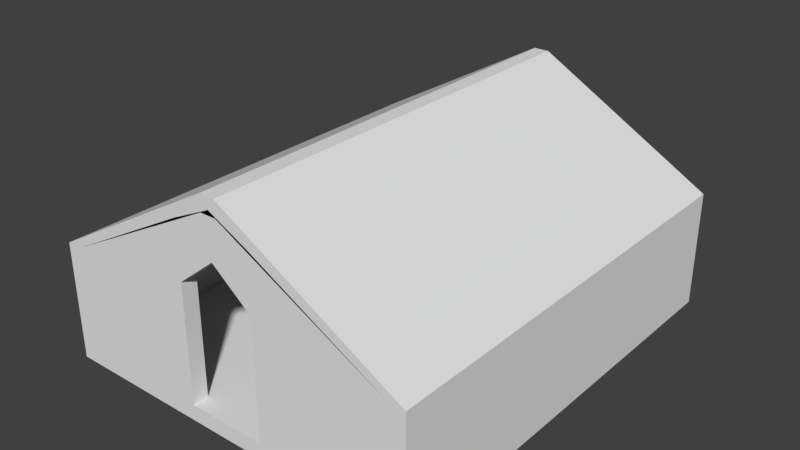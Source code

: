 # Source: Castle_Tunnel_Room_Broken.blend  (saved by Blender 2.78.0; exported with 4.5.12 LTS)
import bpy
from mathutils import Matrix  # noqa: F401  (used for matrix-valued properties, if any)

bpy.ops.wm.read_factory_settings(use_empty=True)
scene = bpy.context.scene
scene.name = 'Scene'

# ---- collections
col_collection_1 = bpy.data.collections.new('Collection 1'); scene.collection.children.link(col_collection_1)

# ---- materials (node trees are filled in below, after node groups)
mat_material = bpy.data.materials.new('Material')
mat_material.alpha_threshold = 0.0
mat_material.use_transparent_shadow = False
mat_material.roughness = 0.5
mat_material.line_color = (0.0, 0.0, 0.0, 1.0)

# ---- material node trees

# ---- world
world_world = bpy.data.worlds.new('World'); scene.world = world_world
world_world.color = (0.05088, 0.05088, 0.05088)
world_world.use_sun_shadow = False
world_world.sun_shadow_jitter_overblur = 0.0
world_world.cycles.sampling_method = 'MANUAL'

# ---- meshes
me_cube = bpy.data.meshes.new('Cube')
me_cube.from_pydata([(6.0, 7.0, -0.25), (6.0, -7.0, -0.25), (-6.0, -7.0, -0.25), (-6.0, 7.0, -0.25), (6.0, 7.0, 0.25), (6.0, -7.0, 0.25), (-6.0, -7.0, 0.25), (-6.0, 7.0, 0.25), (1.431e-06, 7.0, -0.25), (-4.768e-07, -7.0, -0.25), (1.907e-06, 7.0, 0.25), (-2.861e-06, -7.0, 0.25), (1.25, 7.0, -0.25), (1.25, -7.0, -0.25), (1.25, 7.0, 0.25), (1.25, -7.0, 0.25), (-1.25, 7.0, -0.25), (-1.25, -7.0, -0.25), (-1.25, 7.0, 0.25), (-1.25, -7.0, 0.25), (6.0, 6.5, -0.25), (-6.0, 6.5, -0.25), (6.0, 6.5, 0.25), (-6.0, 6.5, 0.25), (-4.768e-07, 6.5, 0.25), (4.768e-07, 6.5, -0.25), (1.25, 6.5, -0.25), (1.25, 6.5, 0.25), (-1.25, 6.5, 0.25), (-1.25, 6.5, -0.25), (6.0, -6.5, -0.25), (6.0, -6.5, 0.25), (-1.669e-06, -6.5, 0.25), (1.25, -6.5, 0.25), (-1.25, -6.5, 0.25), (-6.0, -6.5, -0.25), (-6.0, -6.5, 0.25), (0.0, -6.5, -0.25), (1.25, -6.5, -0.25), (-1.25, -6.5, -0.25), (-5.5, 7.0, -0.25), (-5.5, -7.0, -0.25), (-5.5, 7.0, 0.25), (-5.5, -7.0, 0.25), (-5.5, 6.5, 0.25), (-5.5, 6.5, -0.25), (-5.5, -6.5, 0.25), (-5.5, -6.5, -0.25), (5.5, 7.0, -0.25), (5.5, -7.0, -0.25), (5.5, 7.0, 0.25), (5.5, -7.0, 0.25), (5.5, 6.5, 0.25), (5.5, 6.5, -0.25), (5.5, -6.5, 0.25), (5.5, -6.5, -0.25), (6.0, -6.5, 3.0), (6.0, -7.0, 3.0), (-5.5, 7.0, 3.0), (-6.0, 7.0, 3.0), (-5.5, -7.0, 3.0), (-6.0, -7.0, 3.0), (-6.0, 6.5, 3.0), (5.5, 7.0, 3.0), (1.25, 7.0, 4.0), (5.5, -7.0, 3.0), (1.25, -7.0, 4.0), (1.25, -6.5, 4.0), (-1.25, -6.5, 4.0), (-1.25, -7.0, 4.0), (6.0, 7.0, 3.0), (6.0, 6.5, 3.0), (-6.0, -6.5, 3.0), (1.25, 6.5, 4.0), (-1.25, 7.0, 4.0), (-1.25, 6.5, 4.0), (5.5, 6.5, 3.0), (-5.5, 6.5, 3.0), (5.5, -6.5, 3.0), (-5.5, -6.5, 3.0), (6.0, -6.5, 3.5), (6.0, -7.0, 3.5), (-5.5, 7.0, 3.5), (-6.0, 7.0, 3.5), (-5.5, -7.0, 3.5), (-6.0, -7.0, 3.5), (-6.0, 6.5, 3.5), (5.5, 7.0, 3.5), (1.25, 7.0, 5.797), (5.5, -7.0, 3.5), (1.25, -7.0, 5.797), (1.25, -6.5, 5.797), (-1.25, -6.5, 5.797), (-1.25, -7.0, 5.797), (6.0, 7.0, 3.5), (6.0, 6.5, 3.5), (-6.0, -6.5, 3.5), (1.25, 6.5, 5.797), (-1.25, 7.0, 5.797), (-1.25, 6.5, 5.797), (5.5, 6.5, 3.5), (-5.5, 6.5, 3.5), (5.5, -6.5, 3.5), (-5.5, -6.5, 3.5), (-1.907e-06, -6.5, 5.0), (-3.338e-06, -7.0, 5.0), (2.384e-06, 7.0, 5.0), (-4.768e-07, 6.5, 5.0), (2.384e-06, 7.0, 6.392), (-4.768e-07, 6.5, 6.392), (-1.907e-06, -6.5, 6.415), (-3.338e-06, -7.0, 6.415), (-1.431e-06, -6.5, 5.0), (-2.384e-06, -7.0, 5.0), (1.431e-06, 7.0, 5.0), (-4.768e-07, 6.5, 5.0), (-1.431e-06, -6.5, 6.392), (-2.384e-06, -7.0, 6.392), (1.431e-06, 7.0, 6.415), (-4.768e-07, 6.5, 6.415), (0.25, -6.5, 6.75), (0.25, -7.0, 6.75), (0.25, 7.0, 6.75), (0.25, 6.5, 6.75), (0.25, 6.5, 6.25), (0.25, -6.5, 6.25), (0.25, 7.0, 6.25), (0.25, -7.0, 6.25), (-0.25, 7.0, 6.25), (-0.25, 7.0, 6.75), (-0.25, -7.0, 6.25), (-0.25, -7.0, 6.75), (-0.25, 6.5, 6.75), (-0.25, -6.5, 6.75), (-0.25, 6.5, 6.25), (-0.25, -6.5, 6.25), (-0.25, -6.5, 6.75), (-0.25, -7.0, 6.75), (-0.25, 7.0, 6.75), (-0.25, 6.5, 6.75), (-0.25, 6.5, 6.25), (-0.25, -6.5, 6.25), (-0.25, 7.0, 6.25), (-0.25, -7.0, 6.25), (-6.0, -2.167, -0.25), (-6.0, 2.167, -0.25), (-6.0, -2.167, 0.25), (-6.0, 2.167, 0.25), (1.589e-07, -2.167, -0.25), (3.179e-07, 2.167, -0.25), (1.25, -2.167, -0.25), (1.25, 2.167, -0.25), (-1.25, -2.167, -0.25), (-1.25, 2.167, -0.25), (6.0, 2.167, -0.25), (6.0, -2.167, -0.25), (6.0, 2.167, 0.25), (6.0, -2.167, 0.25), (-8.742e-07, 2.167, 0.25), (-1.272e-06, -2.167, 0.25), (1.25, 2.167, 0.25), (1.25, -2.167, 0.25), (-1.25, 2.167, 0.25), (-1.25, -2.167, 0.25), (-5.5, -2.167, -0.25), (-5.5, 2.167, -0.25), (-5.5, 2.167, 0.25), (-5.5, -2.167, 0.25), (5.5, -2.167, -0.25), (5.5, 2.167, -0.25), (5.5, 2.167, 0.25), (5.5, -2.167, 0.25), (-6.0, -2.167, 0.6968), (-6.0, 1.167, 2.436), (6.0, 2.167, 3.0), (6.0, -2.167, 3.0), (-5.5, 1.167, 2.436), (-5.5, -2.167, 0.6968), (5.5, 2.167, 3.0), (5.5, -2.167, 3.0), (-6.0, -2.167, 3.5), (-6.0, 2.167, 3.5), (6.0, 2.167, 3.5), (6.0, -2.167, 3.5), (-5.5, 2.167, 3.5), (-5.5, -2.167, 3.5), (5.5, 2.167, 3.5), (5.5, -2.167, 3.5), (0.25, 2.167, 6.75), (0.25, -2.167, 6.75), (0.25, 2.167, 6.25), (0.25, -2.167, 6.25), (-0.25, -2.167, 6.75), (-0.25, 2.167, 6.75), (-0.25, 2.167, 6.25), (-0.25, -2.167, 6.25), (-0.25, 2.167, 6.75), (-0.25, -2.167, 6.75), (-0.25, 2.167, 6.25), (-0.25, -2.167, 6.25), (-1.25, 6.5, 0.4375), (-1.25, 7.0, 0.4375), (-5.5, -6.5, 0.3875), (-1.25, -6.5, 0.4375), (-6.0, 7.0, 0.3875), (-5.5, 7.0, 0.3875), (-6.0, -6.5, 0.3875), (-6.0, 6.5, 0.3875), (-5.5, 6.5, 0.3875), (-5.5, -7.0, 0.3875), (-6.0, -7.0, 0.3875), (-1.25, -7.0, 0.4375), (-5.5, -2.167, 0.3875), (-5.5, 2.167, 0.3875), (-6.0, 2.167, 0.3875), (-6.0, -2.167, 0.3875), (-6.0, -0.5, 3.392), (-5.5, -0.5, 3.392), (-6.0, 1.907e-06, 3.5), (-5.5, 9.537e-07, 3.5), (-0.25, 2.146e-06, 6.75), (-0.25, 1.431e-06, 6.25), (-5.667, 1.167, 2.436), (-5.833, 1.167, 2.436), (-5.833, 2.167, 0.3875), (-5.667, 2.167, 0.3875), (-5.667, -2.167, 0.6968), (-5.833, -2.167, 0.6968), (-5.667, -2.167, 0.3875), (-5.833, -2.167, 0.3875), (-5.667, -0.5, 3.392), (-5.833, -0.5, 3.392), (-1.25, 7.0, 1.625), (-1.25, 7.0, 2.812), (-6.0, 7.0, 1.258), (-6.0, 7.0, 2.129), (-5.5, 1.833, 1.07), (-5.5, 1.5, 1.753), (-6.0, 1.833, 1.07), (-6.0, 1.5, 1.753), (-1.25, 6.5, 2.812), (-1.25, 6.5, 1.625), (-5.5, 7.0, 2.129), (-5.5, 7.0, 1.258), (-6.0, 6.5, 2.129), (-6.0, 6.5, 1.258), (-5.5, 6.5, 2.129), (-5.5, 6.5, 1.258), (-5.667, 1.281, 2.178), (-5.667, 1.967, 0.7406), (-5.833, 1.281, 2.178), (-5.833, 1.967, 0.7406), (-5.667, 1.287, 1.649), (-5.667, 1.62, 0.9662), (-5.833, 1.287, 1.649), (-5.833, 1.62, 0.9662), (-5.5, -1.056, 3.273), (-5.5, -1.611, 1.595), (-5.5, -0.7222, 3.5), (-5.5, -1.444, 3.5), (-0.25, -0.7222, 6.25), (-0.25, -1.444, 6.25), (-6.0, -1.611, 1.595), (-6.0, -1.056, 2.494), (-6.0, -1.444, 3.5), (-6.0, -0.7222, 3.5), (-0.25, -1.444, 6.75), (-0.25, -0.7222, 6.75), (-5.833, -0.8351, 2.742), (-5.833, -1.611, 1.595), (-5.667, -0.8351, 2.742), (-5.667, -1.611, 1.595), (-5.833, -0.739, 2.298), (-5.833, -1.921, 1.114), (-5.667, -0.739, 2.298), (-5.667, -1.921, 1.114), (-6.0, 1.907e-06, -0.25), (-6.0, 1.907e-06, 0.25), (2.384e-07, 9.537e-07, -0.25), (1.25, 4.768e-07, -0.25), (-1.25, 1.431e-06, -0.25), (6.0, 0.0, -0.25), (6.0, -3.815e-06, 0.25), (-1.073e-06, -1.431e-06, 0.25), (1.25, -2.861e-06, 0.25), (-1.25, 0.0, 0.25), (-5.5, 1.907e-06, -0.25), (-5.5, 9.537e-07, 0.25), (5.5, 0.0, -0.25), (5.5, -3.338e-06, 0.25), (6.0, -3.815e-06, 3.0), (5.5, -3.338e-06, 3.0), (6.0, -3.815e-06, 3.5), (5.5, -3.338e-06, 3.5), (0.25, -3.815e-06, 6.75), (0.25, -3.338e-06, 6.25), (-0.25, -3.815e-06, 6.75), (-0.25, -3.338e-06, 6.25), (-6.0, 1.907e-06, 0.3875), (-5.5, 9.537e-07, 0.3875), (-5.833, 1.431e-06, 0.5672), (-5.667, 1.192e-06, 0.5672)], [], [(47, 41, 2, 35), (242, 235, 59, 58), (30, 31, 5, 1), (41, 43, 6, 2), (21, 23, 7, 3), (42, 40, 3, 7), (14, 12, 8, 10), (13, 15, 11, 9), (33, 32, 11, 15), (38, 13, 9, 37), (55, 49, 13, 38), (22, 4, 70, 71), (49, 51, 15, 13), (50, 48, 12, 14), (10, 8, 16, 18), (9, 11, 19, 17), (32, 34, 19, 11), (37, 9, 17, 39), (8, 25, 29, 16), (10, 18, 28, 24), (15, 51, 65, 66), (48, 53, 26, 12), (12, 26, 25, 8), (14, 10, 24, 27), (145, 147, 23, 21), (0, 4, 22, 20), (5, 31, 56, 57), (40, 45, 21, 3), (2, 6, 36, 35), (148, 37, 39, 152), (159, 163, 34, 32), (171, 161, 33, 54), (168, 55, 38, 150), (150, 38, 37, 148), (161, 159, 32, 33), (155, 157, 31, 30), (203, 202, 79, 68), (164, 47, 35, 144), (152, 39, 47, 164), (163, 167, 46, 34), (16, 29, 45, 40), (50, 14, 64, 63), (18, 16, 40, 42), (17, 19, 43, 41), (27, 52, 76, 73), (39, 17, 41, 47), (155, 30, 55, 168), (240, 233, 74, 75), (0, 20, 53, 48), (51, 5, 57, 65), (4, 0, 48, 50), (1, 5, 51, 49), (14, 27, 73, 64), (30, 1, 49, 55), (63, 64, 88, 87), (65, 57, 81, 89), (98, 99, 119, 118), (74, 58, 82, 98), (59, 62, 86, 83), (70, 63, 87, 94), (88, 64, 106, 108), (68, 79, 103, 92), (61, 60, 84, 85), (172, 72, 96, 180), (54, 33, 67, 78), (215, 206, 72, 172), (246, 240, 75, 77), (210, 209, 60, 61), (206, 210, 61, 72), (33, 15, 66, 67), (237, 246, 77, 176), (235, 244, 62, 59), (233, 242, 58, 74), (211, 203, 68, 69), (171, 54, 78, 179), (209, 211, 69, 60), (4, 50, 63, 70), (156, 22, 71, 174), (85, 84, 130, 131), (102, 91, 90, 89), (87, 88, 97, 100), (84, 103, 135, 130), (96, 85, 131, 133), (98, 82, 101, 99), (92, 103, 84, 93), (89, 81, 121, 127), (95, 94, 122, 123), (87, 100, 124, 126), (60, 69, 93, 84), (73, 76, 100, 97), (66, 65, 89, 90), (77, 75, 99, 101), (78, 67, 91, 102), (97, 88, 108, 109), (174, 71, 95, 182), (179, 78, 102, 187), (99, 75, 115, 119), (176, 77, 101, 184), (57, 56, 80, 81), (72, 61, 85, 96), (71, 70, 94, 95), (58, 59, 83, 82), (106, 107, 109, 108), (104, 105, 111, 110), (90, 91, 110, 111), (64, 73, 107, 106), (67, 66, 105, 104), (91, 67, 104, 110), (66, 90, 111, 105), (73, 97, 109, 107), (93, 69, 113, 117), (75, 74, 114, 115), (92, 93, 117, 116), (68, 92, 116, 112), (74, 98, 118, 114), (69, 68, 112, 113), (188, 123, 139, 196), (122, 126, 142, 138), (191, 125, 141, 199), (81, 80, 120, 121), (102, 89, 127, 125), (187, 102, 125, 191), (182, 95, 123, 188), (94, 87, 126, 122), (135, 133, 131, 130), (128, 129, 132, 134), (195, 192, 133, 135), (184, 101, 134, 194), (180, 96, 133, 192), (83, 86, 132, 129), (101, 82, 128, 134), (82, 83, 129, 128), (123, 122, 138, 139), (126, 124, 140, 142), (127, 121, 137, 143), (121, 120, 136, 137), (125, 127, 143, 141), (86, 181, 193, 132), (264, 180, 192, 266), (103, 185, 195, 135), (219, 184, 194, 221), (134, 132, 193, 194), (261, 266, 192, 195), (80, 183, 189, 120), (292, 182, 188, 294), (100, 186, 190, 124), (293, 187, 191, 295), (124, 190, 198, 140), (295, 191, 199, 297), (120, 189, 197, 136), (294, 188, 196, 296), (79, 177, 185, 103), (217, 176, 184, 219), (76, 178, 186, 100), (291, 179, 187, 293), (56, 175, 183, 80), (290, 174, 182, 292), (31, 157, 175, 56), (282, 156, 174, 290), (52, 170, 178, 76), (289, 171, 179, 291), (202, 212, 177, 79), (271, 257, 177, 226), (244, 239, 173, 62), (251, 238, 214, 224), (62, 173, 181, 86), (262, 172, 180, 264), (20, 154, 169, 53), (281, 155, 168, 288), (28, 44, 166, 162), (285, 287, 167, 163), (29, 153, 165, 45), (280, 152, 164, 286), (45, 165, 145, 21), (286, 164, 144, 276), (20, 22, 156, 154), (281, 282, 157, 155), (27, 24, 158, 160), (284, 283, 159, 161), (26, 151, 149, 25), (279, 150, 148, 278), (53, 169, 151, 26), (288, 168, 150, 279), (52, 27, 160, 170), (289, 284, 161, 171), (24, 28, 162, 158), (283, 285, 163, 159), (25, 149, 153, 29), (278, 148, 152, 280), (35, 36, 146, 144), (276, 277, 147, 145), (277, 146, 215, 298), (23, 147, 214, 207), (287, 166, 213, 299), (46, 167, 212, 202), (43, 19, 211, 209), (19, 34, 203, 211), (18, 42, 205, 201), (7, 23, 207, 204), (166, 44, 208, 213), (36, 6, 210, 206), (6, 43, 209, 210), (44, 28, 200, 208), (146, 36, 206, 215), (28, 18, 201, 200), (34, 46, 202, 203), (42, 7, 204, 205), (229, 215, 172, 227), (301, 299, 213, 225), (173, 216, 218, 181), (222, 176, 217, 230), (256, 217, 219, 258), (194, 193, 220, 221), (258, 219, 221, 260), (181, 218, 220, 193), (173, 223, 231, 216), (223, 222, 230, 231), (298, 300, 224, 214), (300, 301, 225, 224), (212, 228, 226, 177), (228, 229, 227, 226), (236, 249, 225, 213), (249, 251, 224, 225), (262, 269, 227, 172), (269, 271, 226, 227), (222, 223, 250, 248), (251, 249, 253, 255), (176, 222, 248, 237), (237, 248, 249, 236), (223, 173, 239, 250), (250, 239, 238, 251), (207, 214, 238, 245), (245, 238, 239, 244), (201, 205, 243, 232), (232, 243, 242, 233), (204, 207, 245, 234), (234, 245, 244, 235), (213, 208, 247, 236), (236, 247, 246, 237), (208, 200, 241, 247), (247, 241, 240, 246), (200, 201, 232, 241), (241, 232, 233, 240), (205, 204, 234, 243), (243, 234, 235, 242), (252, 254, 255, 253), (250, 251, 255, 254), (249, 248, 252, 253), (248, 250, 254, 252), (231, 230, 270, 268), (271, 269, 273, 275), (216, 231, 268, 263), (263, 268, 269, 262), (185, 259, 261, 195), (259, 258, 260, 261), (177, 257, 259, 185), (257, 256, 258, 259), (216, 263, 265, 218), (263, 262, 264, 265), (230, 217, 256, 270), (270, 256, 257, 271), (221, 220, 267, 260), (260, 267, 266, 261), (218, 265, 267, 220), (265, 264, 266, 267), (272, 274, 275, 273), (270, 271, 275, 274), (269, 268, 272, 273), (268, 270, 274, 272), (229, 228, 301, 300), (215, 229, 300, 298), (228, 212, 299, 301), (167, 287, 299, 212), (147, 277, 298, 214), (144, 146, 277, 276), (149, 278, 280, 153), (158, 162, 285, 283), (170, 160, 284, 289), (169, 288, 279, 151), (151, 279, 278, 149), (160, 158, 283, 284), (154, 156, 282, 281), (165, 286, 276, 145), (153, 280, 286, 165), (162, 166, 287, 285), (154, 281, 288, 169), (170, 289, 291, 178), (157, 282, 290, 175), (175, 290, 292, 183), (178, 291, 293, 186), (189, 294, 296, 197), (190, 295, 297, 198), (186, 293, 295, 190), (183, 292, 294, 189)])
_uv = me_cube.uv_layers.new(name='UVMap')
_uv.uv.foreach_set('vector', [0.2636, 0.8227, 0.2636, 0.8227, 0.2636, 0.8227, 0.2636, 0.8227, 0.2634, 0.8227, 0.2634, 0.8227, 0.2634, 0.8227, 0.2634, 0.8227, 0.2638, 0.8227, 0.2638, 0.8227, 0.2638, 0.8227, 0.2638, 0.8227, 0.2636, 0.8227, 0.2636, 0.8227, 0.2636, 0.8227, 0.2636, 0.8227, 0.2633, 0.8227, 0.2633, 0.8227, 0.2633, 0.8227, 0.2632, 0.8227, 0.2633, 0.8227, 0.2633, 0.8227, 0.2632, 0.8227, 0.2633, 0.8227, 0.2636, 0.8227, 0.2636, 0.8227, 0.2635, 0.8227, 0.2635, 0.8227, 0.2637, 0.8227, 0.2637, 0.8227, 0.2637, 0.8227, 0.2637, 0.8227, 0.2539, 0.2715, 0.2538, 0.2715, 0.2538, 0.2715, 0.2539, 0.2715, 0.2637, 0.8227, 0.2637, 0.8227, 0.2637, 0.8227, 0.2636, 0.8227, 0.2637, 0.8227, 0.2638, 0.8227, 0.2637, 0.8227, 0.2637, 0.8227, 0.2636, 0.8227, 0.2636, 0.8227, 0.2636, 0.8227, 0.2636, 0.8227, 0.2638, 0.8227, 0.2638, 0.8227, 0.2637, 0.8227, 0.2637, 0.8227, 0.2636, 0.8227, 0.2636, 0.8227, 0.2636, 0.8227, 0.2636, 0.8227, 0.2635, 0.8227, 0.2635, 0.8227, 0.2634, 0.8227, 0.2634, 0.8227, 0.2637, 0.8227, 0.2637, 0.8227, 0.2636, 0.8227, 0.2636, 0.8227, 0.2538, 0.2715, 0.2538, 0.2715, 0.2538, 0.2715, 0.2538, 0.2715, 0.2636, 0.8227, 0.2637, 0.8227, 0.2636, 0.8227, 0.2636, 0.8227, 0.2635, 0.8227, 0.2635, 0.8227, 0.2634, 0.8227, 0.2634, 0.8227, 0.2537, 0.2715, 0.2536, 0.2715, 0.2536, 0.2715, 0.2537, 0.2715, 0.2637, 0.8227, 0.2638, 0.8227, 0.2638, 0.8227, 0.2638, 0.8227, 0.2636, 0.8227, 0.2636, 0.8227, 0.2635, 0.8227, 0.2636, 0.8227, 0.2636, 0.8227, 0.2635, 0.8227, 0.2635, 0.8227, 0.2635, 0.8227, 0.2537, 0.2715, 0.2537, 0.2715, 0.2537, 0.2715, 0.2537, 0.2715, 0.2634, 0.8227, 0.2634, 0.8227, 0.2633, 0.8227, 0.2633, 0.8227, 0.2636, 0.8227, 0.2636, 0.8227, 0.2636, 0.8227, 0.2636, 0.8227, 0.2638, 0.8227, 0.2638, 0.8227, 0.2638, 0.8227, 0.2638, 0.8227, 0.2633, 0.8227, 0.2633, 0.8227, 0.2633, 0.8227, 0.2632, 0.8227, 0.2636, 0.8227, 0.2636, 0.8227, 0.2636, 0.8227, 0.2636, 0.8227, 0.2636, 0.8227, 0.2636, 0.8227, 0.2636, 0.8227, 0.2635, 0.8227, 0.2538, 0.2715, 0.2537, 0.2715, 0.2538, 0.2715, 0.2538, 0.2715, 0.2538, 0.2715, 0.2538, 0.2715, 0.2539, 0.2715, 0.2539, 0.2715, 0.2637, 0.8227, 0.2637, 0.8227, 0.2637, 0.8227, 0.2636, 0.8227, 0.2636, 0.8227, 0.2637, 0.8227, 0.2636, 0.8227, 0.2636, 0.8227, 0.2538, 0.2715, 0.2538, 0.2715, 0.2538, 0.2715, 0.2539, 0.2715, 0.2637, 0.8227, 0.2637, 0.8227, 0.2638, 0.8227, 0.2638, 0.8227, 0.2636, 0.8227, 0.2636, 0.8227, 0.2636, 0.8227, 0.2636, 0.8227, 0.2635, 0.8227, 0.2636, 0.8227, 0.2636, 0.8227, 0.2635, 0.8227, 0.2635, 0.8227, 0.2636, 0.8227, 0.2636, 0.8227, 0.2635, 0.8227, 0.2537, 0.2715, 0.2537, 0.2715, 0.2537, 0.2715, 0.2538, 0.2715, 0.2634, 0.8227, 0.2634, 0.8227, 0.2633, 0.8227, 0.2633, 0.8227, 0.2636, 0.8227, 0.2636, 0.8227, 0.2636, 0.8227, 0.2636, 0.8227, 0.2634, 0.8227, 0.2634, 0.8227, 0.2633, 0.8227, 0.2633, 0.8227, 0.2636, 0.8227, 0.2636, 0.8227, 0.2636, 0.8227, 0.2636, 0.8227, 0.2636, 0.8227, 0.2636, 0.8227, 0.2636, 0.8227, 0.2636, 0.8227, 0.2636, 0.8227, 0.2636, 0.8227, 0.2636, 0.8227, 0.2636, 0.8227, 0.2637, 0.8227, 0.2638, 0.8227, 0.2637, 0.8227, 0.2637, 0.8227, 0.2634, 0.8227, 0.2634, 0.8227, 0.2634, 0.8227, 0.2634, 0.8227, 0.2636, 0.8227, 0.2636, 0.8227, 0.2636, 0.8227, 0.2636, 0.8227, 0.2638, 0.8227, 0.2638, 0.8227, 0.2638, 0.8227, 0.2638, 0.8227, 0.2636, 0.8227, 0.2636, 0.8227, 0.2636, 0.8227, 0.2636, 0.8227, 0.2638, 0.8227, 0.2638, 0.8227, 0.2638, 0.8227, 0.2638, 0.8227, 0.2636, 0.8227, 0.2636, 0.8227, 0.2636, 0.8227, 0.2636, 0.8227, 0.2638, 0.8227, 0.2638, 0.8227, 0.2638, 0.8227, 0.2637, 0.8227, 0.2636, 0.8227, 0.2636, 0.8227, 0.2636, 0.8227, 0.2636, 0.8227, 0.2638, 0.8227, 0.2638, 0.8227, 0.2638, 0.8227, 0.2638, 0.8227, 0.2634, 0.8227, 0.2634, 0.8227, 0.2634, 0.8227, 0.2634, 0.8227, 0.2634, 0.8227, 0.2634, 0.8227, 0.2634, 0.8227, 0.2634, 0.8227, 0.2634, 0.8227, 0.2634, 0.8227, 0.2634, 0.8227, 0.2634, 0.8227, 0.2636, 0.8227, 0.2636, 0.8227, 0.2636, 0.8227, 0.2636, 0.8227, 0.2636, 0.8227, 0.2636, 0.8227, 0.2636, 0.8227, 0.2636, 0.8227, 0.2636, 0.8227, 0.2636, 0.8227, 0.2635, 0.8227, 0.2636, 0.8227, 0.2635, 0.8227, 0.2635, 0.8227, 0.2635, 0.8227, 0.2635, 0.8227, 0.2635, 0.8227, 0.2635, 0.8227, 0.2635, 0.8227, 0.2635, 0.8227, 0.2637, 0.8227, 0.2637, 0.8227, 0.2638, 0.8227, 0.2638, 0.8227, 0.2635, 0.8227, 0.2635, 0.8227, 0.2635, 0.8227, 0.2635, 0.8227, 0.2635, 0.8227, 0.2634, 0.8227, 0.2634, 0.8227, 0.2634, 0.8227, 0.2636, 0.8227, 0.2636, 0.8227, 0.2635, 0.8227, 0.2635, 0.8227, 0.2635, 0.8227, 0.2636, 0.8227, 0.2635, 0.8227, 0.2635, 0.8227, 0.2637, 0.8227, 0.2637, 0.8227, 0.2638, 0.8227, 0.2638, 0.8227, 0.2635, 0.8227, 0.2635, 0.8227, 0.2634, 0.8227, 0.2635, 0.8227, 0.2634, 0.8227, 0.2634, 0.8227, 0.2634, 0.8227, 0.2634, 0.8227, 0.2634, 0.8227, 0.2634, 0.8227, 0.2634, 0.8227, 0.2634, 0.8227, 0.2636, 0.8227, 0.2636, 0.8227, 0.2636, 0.8227, 0.2636, 0.8227, 0.2637, 0.8227, 0.2637, 0.8227, 0.2638, 0.8227, 0.2637, 0.8227, 0.2636, 0.8227, 0.2636, 0.8227, 0.2636, 0.8227, 0.2635, 0.8227, 0.2636, 0.8227, 0.2636, 0.8227, 0.2636, 0.8227, 0.2636, 0.8227, 0.2637, 0.8227, 0.2636, 0.8227, 0.2636, 0.8227, 0.2637, 0.8227, 0.2635, 0.8227, 0.2635, 0.8227, 0.2635, 0.8227, 0.2635, 0.8227, 0.2638, 0.8227, 0.2638, 0.8227, 0.2638, 0.8227, 0.2638, 0.8227, 0.2636, 0.8227, 0.2636, 0.8227, 0.2636, 0.8227, 0.2636, 0.8227, 0.2635, 0.8227, 0.2635, 0.8227, 0.2635, 0.8227, 0.2635, 0.8227, 0.2635, 0.8227, 0.2635, 0.8227, 0.2635, 0.8227, 0.2635, 0.8227, 0.2634, 0.8227, 0.2634, 0.8227, 0.2634, 0.8227, 0.2634, 0.8227, 0.2636, 0.8227, 0.2635, 0.8227, 0.2635, 0.8227, 0.2636, 0.8227, 0.2638, 0.8227, 0.2638, 0.8227, 0.2641, 0.8227, 0.264, 0.8228, 0.2636, 0.8227, 0.2636, 0.8227, 0.2637, 0.8226, 0.2637, 0.8226, 0.2636, 0.8227, 0.2636, 0.8227, 0.2636, 0.8228, 0.2636, 0.8227, 0.2635, 0.8227, 0.2636, 0.8227, 0.2636, 0.8227, 0.2635, 0.8227, 0.2636, 0.8227, 0.2636, 0.8227, 0.2636, 0.8227, 0.2636, 0.8227, 0.2638, 0.8227, 0.2638, 0.8227, 0.2638, 0.8227, 0.2638, 0.8227, 0.2634, 0.8227, 0.2634, 0.8227, 0.2634, 0.8227, 0.2634, 0.8227, 0.2638, 0.8227, 0.2638, 0.8227, 0.2638, 0.8227, 0.2638, 0.8227, 0.2636, 0.8227, 0.2636, 0.8227, 0.2636, 0.8227, 0.2636, 0.8227, 0.2637, 0.8227, 0.2636, 0.8227, 0.2636, 0.8227, 0.2637, 0.8227, 0.2637, 0.8227, 0.2638, 0.8227, 0.2638, 0.8227, 0.2638, 0.8227, 0.2634, 0.8227, 0.2634, 0.8227, 0.2634, 0.8227, 0.2634, 0.8227, 0.2635, 0.8227, 0.2634, 0.8227, 0.2634, 0.8227, 0.2635, 0.8227, 0.2638, 0.8227, 0.2638, 0.8227, 0.2639, 0.8227, 0.2638, 0.8227, 0.2635, 0.8227, 0.2635, 0.8227, 0.2635, 0.8227, 0.2635, 0.8227, 0.2636, 0.8227, 0.2636, 0.8227, 0.2636, 0.8227, 0.2636, 0.8227, 0.2634, 0.8227, 0.2634, 0.8227, 0.2634, 0.8227, 0.2634, 0.8227, 0.2636, 0.8227, 0.2636, 0.8227, 0.2636, 0.8227, 0.2636, 0.8227, 0.2638, 0.8227, 0.2638, 0.8227, 0.2638, 0.8227, 0.2638, 0.8227, 0.2638, 0.8227, 0.2638, 0.8227, 0.2638, 0.8227, 0.2638, 0.8227, 0.2636, 0.8227, 0.2636, 0.8227, 0.2636, 0.8227, 0.2636, 0.8227, 0.2638, 0.8227, 0.2638, 0.8227, 0.2638, 0.8227, 0.2638, 0.8227, 0.2638, 0.8227, 0.2638, 0.8227, 0.2638, 0.8227, 0.2638, 0.8227, 0.2638, 0.8227, 0.2638, 0.8227, 0.2638, 0.8227, 0.2638, 0.8227, 0.2636, 0.8227, 0.2636, 0.8227, 0.2636, 0.8227, 0.2636, 0.8227, 0.2636, 0.8227, 0.2636, 0.8227, 0.2636, 0.8227, 0.2636, 0.8227, 0.2634, 0.8227, 0.2634, 0.8227, 0.2634, 0.8227, 0.2634, 0.8227, 0.2636, 0.8227, 0.2636, 0.8227, 0.2636, 0.8227, 0.2636, 0.8227, 0.2636, 0.8227, 0.2636, 0.8227, 0.2636, 0.8227, 0.2636, 0.8227, 0.2634, 0.8227, 0.2634, 0.8227, 0.2634, 0.8227, 0.2634, 0.8227, 0.2636, 0.8227, 0.2636, 0.8227, 0.2636, 0.8227, 0.2636, 0.8227, 0.2638, 0.8226, 0.2637, 0.8226, 0.2636, 0.8226, 0.2638, 0.8226, 0.2637, 0.8226, 0.2636, 0.8227, 0.2636, 0.8227, 0.2636, 0.8226, 0.2441, 0.4881, 0.2442, 0.4881, 0.2443, 0.4882, 0.2442, 0.4882, 0.2638, 0.8227, 0.2639, 0.8227, 0.264, 0.8226, 0.2641, 0.8227, 0.2638, 0.8227, 0.2638, 0.8227, 0.264, 0.8228, 0.2639, 0.8228, 0.2441, 0.4881, 0.2441, 0.4881, 0.2442, 0.4881, 0.2441, 0.4881, 0.2637, 0.8227, 0.2636, 0.8227, 0.2637, 0.8226, 0.2638, 0.8226, 0.2636, 0.8227, 0.2636, 0.8227, 0.2636, 0.8227, 0.2637, 0.8226, 0.2635, 0.8227, 0.2635, 0.8227, 0.2635, 0.8227, 0.2635, 0.8227, 0.2634, 0.8227, 0.2634, 0.8227, 0.2634, 0.8227, 0.2634, 0.8227, 0.2635, 0.8227, 0.2635, 0.8227, 0.2635, 0.8227, 0.2635, 0.8227, 0.2438, 0.488, 0.2437, 0.488, 0.2437, 0.488, 0.2438, 0.488, 0.2635, 0.8227, 0.2635, 0.8227, 0.2635, 0.8227, 0.2635, 0.8227, 0.2634, 0.8227, 0.2634, 0.8227, 0.2634, 0.8227, 0.2634, 0.8227, 0.2634, 0.8227, 0.2634, 0.8227, 0.2634, 0.8227, 0.2634, 0.8227, 0.2634, 0.8227, 0.2634, 0.8227, 0.2634, 0.8227, 0.2634, 0.8227, 0.2637, 0.8226, 0.2637, 0.8226, 0.2636, 0.8226, 0.2636, 0.8226, 0.2636, 0.8227, 0.2636, 0.8228, 0.2636, 0.8228, 0.2636, 0.8227, 0.264, 0.8228, 0.2641, 0.8227, 0.2643, 0.8227, 0.2641, 0.8229, 0.2641, 0.8227, 0.264, 0.8226, 0.2641, 0.8226, 0.2643, 0.8227, 0.2639, 0.8228, 0.264, 0.8228, 0.2641, 0.8229, 0.264, 0.8229, 0.2634, 0.8227, 0.2634, 0.8227, 0.2635, 0.8227, 0.2634, 0.8227, 0.2635, 0.8227, 0.2635, 0.8227, 0.2635, 0.8227, 0.2635, 0.8227, 0.2439, 0.488, 0.2438, 0.488, 0.2438, 0.488, 0.2438, 0.488, 0.2438, 0.488, 0.2438, 0.488, 0.2438, 0.488, 0.2438, 0.488, 0.2634, 0.8227, 0.2634, 0.8227, 0.2635, 0.8227, 0.2635, 0.8227, 0.2635, 0.8227, 0.2635, 0.8227, 0.2635, 0.8227, 0.2635, 0.8227, 0.2639, 0.8227, 0.2638, 0.8227, 0.2639, 0.8226, 0.264, 0.8226, 0.2638, 0.8227, 0.2637, 0.8227, 0.2638, 0.8226, 0.2639, 0.8226, 0.2439, 0.488, 0.244, 0.488, 0.244, 0.4881, 0.2439, 0.4881, 0.244, 0.488, 0.2441, 0.4881, 0.2441, 0.4881, 0.2441, 0.4881, 0.2439, 0.4881, 0.244, 0.4881, 0.244, 0.4881, 0.2439, 0.4881, 0.2441, 0.4881, 0.2441, 0.4881, 0.2442, 0.4882, 0.2441, 0.4882, 0.264, 0.8226, 0.2639, 0.8226, 0.264, 0.8226, 0.2641, 0.8226, 0.2639, 0.8226, 0.2638, 0.8226, 0.2638, 0.8226, 0.2639, 0.8226, 0.2636, 0.8227, 0.2635, 0.8227, 0.2635, 0.8227, 0.2635, 0.8227, 0.2635, 0.8227, 0.2635, 0.8227, 0.2635, 0.8227, 0.2635, 0.8227, 0.2636, 0.8227, 0.2637, 0.8227, 0.2637, 0.8227, 0.2636, 0.8227, 0.2637, 0.8227, 0.2637, 0.8227, 0.2638, 0.8227, 0.2637, 0.8227, 0.2638, 0.8227, 0.2638, 0.8227, 0.2638, 0.8227, 0.2639, 0.8227, 0.2637, 0.8227, 0.2637, 0.8227, 0.2637, 0.8227, 0.2638, 0.8227, 0.2638, 0.8227, 0.2637, 0.8227, 0.2638, 0.8227, 0.2638, 0.8227, 0.2637, 0.8227, 0.2637, 0.8227, 0.2637, 0.8227, 0.2637, 0.8227, 0.2636, 0.8227, 0.2636, 0.8227, 0.2637, 0.8227, 0.2636, 0.8227, 0.2637, 0.8227, 0.2637, 0.8227, 0.2637, 0.8227, 0.2637, 0.8227, 0.2636, 0.8227, 0.2635, 0.8227, 0.2635, 0.8227, 0.2636, 0.8227, 0.2635, 0.8227, 0.2635, 0.8227, 0.2635, 0.8227, 0.2635, 0.8227, 0.2634, 0.8227, 0.2634, 0.8227, 0.2634, 0.8227, 0.2634, 0.8227, 0.2635, 0.8227, 0.2635, 0.8227, 0.2635, 0.8227, 0.2635, 0.8227, 0.2634, 0.8227, 0.2634, 0.8227, 0.2634, 0.8227, 0.2634, 0.8227, 0.2635, 0.8227, 0.2635, 0.8227, 0.2635, 0.8227, 0.2635, 0.8227, 0.2636, 0.8227, 0.2636, 0.8227, 0.2636, 0.8227, 0.2636, 0.8227, 0.2637, 0.8227, 0.2637, 0.8227, 0.2637, 0.8227, 0.2637, 0.8227, 0.2536, 0.2715, 0.2536, 0.2715, 0.2537, 0.2715, 0.2537, 0.2715, 0.2537, 0.2715, 0.2537, 0.2715, 0.2537, 0.2715, 0.2537, 0.2715, 0.2634, 0.8227, 0.2635, 0.8227, 0.2634, 0.8227, 0.2633, 0.8227, 0.2635, 0.8227, 0.2635, 0.8227, 0.2635, 0.8227, 0.2634, 0.8227, 0.2633, 0.8227, 0.2634, 0.8227, 0.2634, 0.8227, 0.2633, 0.8227, 0.2634, 0.8227, 0.2635, 0.8227, 0.2635, 0.8227, 0.2634, 0.8227, 0.2636, 0.8227, 0.2636, 0.8227, 0.2637, 0.8227, 0.2636, 0.8227, 0.2637, 0.8227, 0.2637, 0.8227, 0.2637, 0.8227, 0.2637, 0.8227, 0.2537, 0.2715, 0.2537, 0.2715, 0.2537, 0.2715, 0.2538, 0.2715, 0.2538, 0.2715, 0.2537, 0.2715, 0.2538, 0.2715, 0.2538, 0.2715, 0.2635, 0.8227, 0.2636, 0.8227, 0.2635, 0.8227, 0.2635, 0.8227, 0.2636, 0.8227, 0.2636, 0.8227, 0.2636, 0.8227, 0.2636, 0.8227, 0.2636, 0.8227, 0.2636, 0.8227, 0.2636, 0.8227, 0.2635, 0.8227, 0.2637, 0.8227, 0.2637, 0.8227, 0.2636, 0.8227, 0.2636, 0.8227, 0.2538, 0.2715, 0.2537, 0.2715, 0.2538, 0.2715, 0.2538, 0.2715, 0.2538, 0.2715, 0.2538, 0.2715, 0.2538, 0.2715, 0.2538, 0.2715, 0.2537, 0.2715, 0.2536, 0.2715, 0.2537, 0.2715, 0.2537, 0.2715, 0.2537, 0.2715, 0.2537, 0.2715, 0.2537, 0.2715, 0.2538, 0.2715, 0.2635, 0.8227, 0.2635, 0.8227, 0.2635, 0.8227, 0.2634, 0.8227, 0.2636, 0.8227, 0.2636, 0.8227, 0.2635, 0.8227, 0.2635, 0.8227, 0.2636, 0.8227, 0.2636, 0.8227, 0.2635, 0.8227, 0.2635, 0.8227, 0.2634, 0.8227, 0.2634, 0.8227, 0.2634, 0.8227, 0.2634, 0.8227, 0.2634, 0.8227, 0.2635, 0.8227, 0.2635, 0.8227, 0.2634, 0.8227, 0.2633, 0.8227, 0.2634, 0.8227, 0.2634, 0.8227, 0.2633, 0.8227, 0.2635, 0.8227, 0.2635, 0.8227, 0.2635, 0.8227, 0.2635, 0.8227, 0.2636, 0.8227, 0.2635, 0.8227, 0.2635, 0.8227, 0.2636, 0.8227, 0.2636, 0.8227, 0.2636, 0.8227, 0.2636, 0.8227, 0.2636, 0.8227, 0.2636, 0.8227, 0.2636, 0.8227, 0.2636, 0.8227, 0.2636, 0.8227, 0.2634, 0.8227, 0.2633, 0.8227, 0.2634, 0.8227, 0.2634, 0.8227, 0.2633, 0.8227, 0.2633, 0.8227, 0.2633, 0.8227, 0.2633, 0.8227, 0.2635, 0.8227, 0.2635, 0.8227, 0.2635, 0.8227, 0.2635, 0.8227, 0.2636, 0.8227, 0.2636, 0.8227, 0.2636, 0.8227, 0.2635, 0.8227, 0.2636, 0.8227, 0.2636, 0.8227, 0.2636, 0.8227, 0.2636, 0.8227, 0.2635, 0.8227, 0.2635, 0.8227, 0.2635, 0.8227, 0.2635, 0.8227, 0.2635, 0.8227, 0.2636, 0.8227, 0.2635, 0.8227, 0.2635, 0.8227, 0.2635, 0.8227, 0.2634, 0.8227, 0.2634, 0.8227, 0.2635, 0.8227, 0.2636, 0.8227, 0.2636, 0.8227, 0.2636, 0.8227, 0.2636, 0.8227, 0.2633, 0.8227, 0.2633, 0.8227, 0.2633, 0.8227, 0.2634, 0.8227, 0.2635, 0.8227, 0.2635, 0.8227, 0.2635, 0.8227, 0.2635, 0.8227, 0.2635, 0.6783, 0.2634, 0.6783, 0.2634, 0.6783, 0.2634, 0.6783, 0.2634, 0.8227, 0.2635, 0.8227, 0.2635, 0.8227, 0.2634, 0.8227, 0.2635, 0.8227, 0.2635, 0.8227, 0.2635, 0.8227, 0.2635, 0.8227, 0.2635, 0.8227, 0.2635, 0.8227, 0.2635, 0.8227, 0.2635, 0.8227, 0.2635, 0.8227, 0.2635, 0.8227, 0.2635, 0.8227, 0.2635, 0.8227, 0.2438, 0.488, 0.2438, 0.488, 0.2438, 0.488, 0.2438, 0.488, 0.2634, 0.8227, 0.2635, 0.8227, 0.2635, 0.8227, 0.2635, 0.8227, 0.2635, 0.8227, 0.2635, 0.8227, 0.2635, 0.8227, 0.2635, 0.8227, 0.2635, 0.8227, 0.2635, 0.8227, 0.2635, 0.8227, 0.2635, 0.8227, 0.2635, 0.6783, 0.2635, 0.6783, 0.2635, 0.6783, 0.2635, 0.6783, 0.2635, 0.6783, 0.2635, 0.6783, 0.2634, 0.6783, 0.2635, 0.6783, 0.2635, 0.8227, 0.2635, 0.8227, 0.2635, 0.8227, 0.2635, 0.8227, 0.2635, 0.8227, 0.2635, 0.8227, 0.2635, 0.8227, 0.2635, 0.8227, 0.2635, 0.8227, 0.2635, 0.8227, 0.2635, 0.8227, 0.2635, 0.8227, 0.2635, 0.8227, 0.2635, 0.8227, 0.2635, 0.8227, 0.2635, 0.8227, 0.2634, 0.8227, 0.2635, 0.8227, 0.2634, 0.8227, 0.2634, 0.8227, 0.2635, 0.8227, 0.2635, 0.8227, 0.2635, 0.8227, 0.2634, 0.8227, 0.2634, 0.8227, 0.2634, 0.8227, 0.2634, 0.8227, 0.2634, 0.8227, 0.2536, 0.488, 0.2536, 0.488, 0.2536, 0.488, 0.2536, 0.488, 0.2634, 0.8227, 0.2634, 0.8227, 0.2634, 0.8227, 0.2634, 0.8227, 0.2634, 0.8227, 0.2634, 0.8227, 0.2635, 0.8227, 0.2635, 0.8227, 0.2634, 0.8227, 0.2634, 0.8227, 0.2634, 0.8227, 0.2634, 0.8227, 0.2634, 0.8227, 0.2634, 0.8227, 0.2635, 0.8227, 0.2635, 0.8227, 0.2633, 0.8227, 0.2634, 0.8227, 0.2634, 0.8227, 0.2634, 0.8227, 0.2634, 0.8227, 0.2634, 0.8227, 0.2634, 0.8227, 0.2634, 0.8227, 0.2634, 0.8227, 0.2634, 0.8227, 0.2634, 0.8227, 0.2634, 0.8227, 0.2634, 0.8227, 0.2634, 0.8227, 0.2634, 0.8227, 0.2634, 0.8227, 0.2633, 0.8227, 0.2633, 0.8227, 0.2634, 0.8227, 0.2634, 0.8227, 0.2634, 0.8227, 0.2634, 0.8227, 0.2634, 0.8227, 0.2634, 0.8227, 0.2635, 0.8227, 0.2635, 0.8227, 0.2635, 0.8227, 0.2635, 0.8227, 0.2635, 0.8227, 0.2635, 0.8227, 0.2635, 0.8227, 0.2635, 0.8227, 0.2635, 0.8227, 0.2635, 0.8227, 0.2635, 0.8227, 0.2635, 0.8227, 0.2635, 0.8227, 0.2635, 0.8227, 0.2634, 0.8227, 0.2635, 0.8227, 0.2635, 0.8227, 0.2634, 0.8227, 0.2634, 0.8227, 0.2635, 0.8227, 0.2635, 0.8227, 0.2634, 0.8227, 0.2634, 0.8227, 0.2634, 0.8227, 0.2634, 0.8227, 0.2633, 0.8227, 0.2634, 0.8227, 0.2634, 0.8227, 0.2634, 0.8227, 0.2634, 0.8227, 0.2634, 0.8227, 0.2634, 0.8227, 0.2536, 0.488, 0.2536, 0.488, 0.2536, 0.488, 0.2536, 0.488, 0.2536, 0.488, 0.2536, 0.488, 0.2536, 0.488, 0.2536, 0.488, 0.2536, 0.488, 0.2536, 0.488, 0.2536, 0.488, 0.2536, 0.488, 0.2536, 0.488, 0.2536, 0.488, 0.2536, 0.488, 0.2536, 0.488, 0.2635, 0.8227, 0.2635, 0.8227, 0.2635, 0.8227, 0.2635, 0.8227, 0.2635, 0.8227, 0.2635, 0.8227, 0.2635, 0.8227, 0.2635, 0.8227, 0.2635, 0.8227, 0.2635, 0.8227, 0.2635, 0.8227, 0.2634, 0.8227, 0.2634, 0.8227, 0.2635, 0.8227, 0.2635, 0.8227, 0.2634, 0.8227, 0.2438, 0.488, 0.2438, 0.488, 0.2438, 0.488, 0.2438, 0.488, 0.2438, 0.488, 0.2438, 0.488, 0.2438, 0.488, 0.2438, 0.488, 0.2635, 0.8227, 0.2635, 0.8227, 0.2635, 0.8227, 0.2635, 0.8227, 0.2635, 0.8227, 0.2635, 0.8227, 0.2635, 0.8227, 0.2635, 0.8227, 0.2635, 0.8227, 0.2635, 0.8227, 0.2635, 0.8227, 0.2635, 0.8227, 0.2635, 0.8227, 0.2635, 0.8227, 0.2635, 0.8227, 0.2635, 0.8227, 0.2635, 0.8227, 0.2635, 0.8227, 0.2635, 0.8227, 0.2635, 0.8227, 0.2635, 0.8227, 0.2635, 0.8227, 0.2635, 0.8227, 0.2635, 0.8227, 0.2635, 0.8227, 0.2635, 0.8227, 0.2635, 0.8227, 0.2635, 0.8227, 0.2635, 0.8227, 0.2635, 0.8227, 0.2635, 0.8227, 0.2635, 0.8227, 0.2635, 0.8227, 0.2635, 0.8227, 0.2635, 0.8227, 0.2635, 0.8227, 0.2635, 0.8227, 0.2635, 0.8227, 0.2635, 0.8227, 0.2635, 0.8227, 0.2536, 0.488, 0.2536, 0.488, 0.2536, 0.488, 0.2536, 0.488, 0.2536, 0.488, 0.2536, 0.488, 0.2536, 0.488, 0.2536, 0.488, 0.2536, 0.488, 0.2536, 0.488, 0.2536, 0.488, 0.2536, 0.488, 0.2536, 0.488, 0.2536, 0.488, 0.2536, 0.488, 0.2536, 0.488, 0.2635, 0.6783, 0.2635, 0.6783, 0.2635, 0.6783, 0.2635, 0.6783, 0.2635, 0.6783, 0.2635, 0.6783, 0.2635, 0.6783, 0.2635, 0.6783, 0.2635, 0.6783, 0.2635, 0.6783, 0.2634, 0.6783, 0.2635, 0.6783, 0.2635, 0.8227, 0.2635, 0.8227, 0.2635, 0.8227, 0.2635, 0.8227, 0.2634, 0.8227, 0.2634, 0.8227, 0.2634, 0.8227, 0.2634, 0.8227, 0.2635, 0.8227, 0.2635, 0.8227, 0.2634, 0.8227, 0.2634, 0.8227, 0.2635, 0.8227, 0.2636, 0.8227, 0.2635, 0.8227, 0.2635, 0.8227, 0.2537, 0.2715, 0.2537, 0.2715, 0.2537, 0.2715, 0.2537, 0.2715, 0.2538, 0.2715, 0.2538, 0.2715, 0.2538, 0.2715, 0.2538, 0.2715, 0.2636, 0.8227, 0.2637, 0.8227, 0.2636, 0.8227, 0.2636, 0.8227, 0.2636, 0.8227, 0.2636, 0.8227, 0.2636, 0.8227, 0.2635, 0.8227, 0.2538, 0.2715, 0.2537, 0.2715, 0.2537, 0.2715, 0.2538, 0.2715, 0.2636, 0.8227, 0.2637, 0.8227, 0.2637, 0.8227, 0.2637, 0.8227, 0.2634, 0.8227, 0.2634, 0.8227, 0.2634, 0.8227, 0.2634, 0.8227, 0.2635, 0.8227, 0.2635, 0.8227, 0.2634, 0.8227, 0.2634, 0.8227, 0.2537, 0.2715, 0.2537, 0.2715, 0.2537, 0.2715, 0.2537, 0.2715, 0.2636, 0.8227, 0.2637, 0.8227, 0.2637, 0.8227, 0.2636, 0.8227, 0.2636, 0.8227, 0.2637, 0.8227, 0.2637, 0.8227, 0.2637, 0.8227, 0.2637, 0.8227, 0.2637, 0.8227, 0.2637, 0.8227, 0.2638, 0.8227, 0.2638, 0.8227, 0.2637, 0.8227, 0.2638, 0.8227, 0.2638, 0.8227, 0.2637, 0.8227, 0.2637, 0.8227, 0.2637, 0.8227, 0.2637, 0.8227, 0.2639, 0.8226, 0.2639, 0.8226, 0.2639, 0.8226, 0.264, 0.8226, 0.244, 0.4881, 0.2441, 0.4881, 0.2441, 0.4882, 0.244, 0.4881, 0.244, 0.488, 0.244, 0.488, 0.2441, 0.4881, 0.244, 0.4881, 0.2638, 0.8227, 0.2638, 0.8227, 0.2639, 0.8226, 0.2639, 0.8226])
me_cube.materials.append(mat_material)
me_cube.use_remesh_preserve_volume = False
me_cube.use_remesh_preserve_attributes = False
me_cube.use_mirror_vertex_groups = False
me_cube.update()

# ---- objects
ob_tunnel = bpy.data.objects.new('Tunnel', me_cube)

# ---- transforms, parenting, visibility, modifiers, constraints
ob_tunnel.location = (0.0, 0.0, 0.0)
ob_tunnel.lock_rotations_4d = False
ob_tunnel.empty_display_type = 'ARROWS'
ob_tunnel.lineart.crease_threshold = 0.0

# ---- collection membership
col_collection_1.objects.link(ob_tunnel)

# ---- scene / render settings (as saved in the file)
scene.frame_start = 1; scene.frame_end = 250; scene.frame_set(1)
scene.render.engine = 'BLENDER_EEVEE_NEXT'
scene.render.resolution_percentage = 50
scene.render.dither_intensity = 0.0
scene.cycles.use_denoising = False
scene.cycles.samples = 128
scene.cycles.sampling_pattern = 'TABULATED_SOBOL'
scene.cycles.light_sampling_threshold = 0.0
scene.cycles.use_adaptive_sampling = False
scene.cycles.use_light_tree = False
scene.cycles.blur_glossy = 0.0
scene.cycles.sample_clamp_indirect = 0.0
scene.view_settings.view_transform = 'Standard'
bpy.context.view_layer.update()

# ---- added for rendering (the .blend has no active camera and no usable light): camera, sun
cam_auto = bpy.data.cameras.new('AutoCamera')
cam_auto.lens = 50.0
cam_auto.sensor_width = 36.0
cam_auto.clip_end = 1000.0
ob_auto_camera = bpy.data.objects.new('AutoCamera', cam_auto)
scene.collection.objects.link(ob_auto_camera)
ob_auto_camera.location = (18.2483, -21.8979, 17.8486)
ob_auto_camera.rotation_euler = (1.09748, -7.21219e-08, 0.694738)
scene.camera = ob_auto_camera
light_auto_sun = bpy.data.lights.new('AutoSun', 'SUN')
light_auto_sun.energy = 3.0
light_auto_sun.angle = 0.0523599
ob_auto_sun = bpy.data.objects.new('AutoSun', light_auto_sun)
scene.collection.objects.link(ob_auto_sun)
ob_auto_sun.rotation_euler = (0.872665, 0.174533, 0.523599)
bpy.context.view_layer.update()
